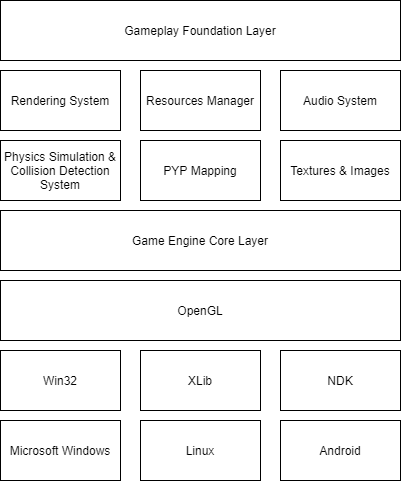

The diagram above was exported from draw.io. Its source (the exported page's mxGraphModel, read from the mxfile embedded in the PNG):
<mxGraphModel dx="981" dy="526" grid="1" gridSize="10" guides="1" tooltips="1" connect="1" arrows="1" fold="1" page="1" pageScale="1" pageWidth="827" pageHeight="1169" math="0" shadow="0">
  <root>
    <mxCell id="0" />
    <mxCell id="1" parent="0" />
    <mxCell id="JtgpPkH2AH6ZyidewmbD-1" value="Microsoft Windows" style="rounded=0;whiteSpace=wrap;html=1;" vertex="1" parent="1">
      <mxGeometry x="120" y="510" width="120" height="60" as="geometry" />
    </mxCell>
    <mxCell id="JtgpPkH2AH6ZyidewmbD-2" value="Linux" style="rounded=0;whiteSpace=wrap;html=1;" vertex="1" parent="1">
      <mxGeometry x="260" y="510" width="120" height="60" as="geometry" />
    </mxCell>
    <mxCell id="JtgpPkH2AH6ZyidewmbD-3" value="Android" style="rounded=0;whiteSpace=wrap;html=1;" vertex="1" parent="1">
      <mxGeometry x="400" y="510" width="120" height="60" as="geometry" />
    </mxCell>
    <mxCell id="JtgpPkH2AH6ZyidewmbD-4" value="Win32" style="rounded=0;whiteSpace=wrap;html=1;" vertex="1" parent="1">
      <mxGeometry x="120" y="440" width="120" height="60" as="geometry" />
    </mxCell>
    <mxCell id="JtgpPkH2AH6ZyidewmbD-5" value="XLib" style="rounded=0;whiteSpace=wrap;html=1;" vertex="1" parent="1">
      <mxGeometry x="260" y="440" width="120" height="60" as="geometry" />
    </mxCell>
    <mxCell id="JtgpPkH2AH6ZyidewmbD-6" value="NDK" style="rounded=0;whiteSpace=wrap;html=1;" vertex="1" parent="1">
      <mxGeometry x="400" y="440" width="120" height="60" as="geometry" />
    </mxCell>
    <mxCell id="JtgpPkH2AH6ZyidewmbD-7" value="OpenGL" style="rounded=0;whiteSpace=wrap;html=1;" vertex="1" parent="1">
      <mxGeometry x="120" y="370" width="400" height="60" as="geometry" />
    </mxCell>
    <mxCell id="JtgpPkH2AH6ZyidewmbD-8" value="Game Engine Core Layer" style="rounded=0;whiteSpace=wrap;html=1;" vertex="1" parent="1">
      <mxGeometry x="120" y="300" width="400" height="60" as="geometry" />
    </mxCell>
    <mxCell id="JtgpPkH2AH6ZyidewmbD-9" value="Rendering System" style="rounded=0;whiteSpace=wrap;html=1;" vertex="1" parent="1">
      <mxGeometry x="120" y="160" width="120" height="60" as="geometry" />
    </mxCell>
    <mxCell id="JtgpPkH2AH6ZyidewmbD-10" value="Resources Manager" style="rounded=0;whiteSpace=wrap;html=1;" vertex="1" parent="1">
      <mxGeometry x="260" y="160" width="120" height="60" as="geometry" />
    </mxCell>
    <mxCell id="JtgpPkH2AH6ZyidewmbD-11" value="PYP Mapping" style="rounded=0;whiteSpace=wrap;html=1;" vertex="1" parent="1">
      <mxGeometry x="260" y="230" width="120" height="60" as="geometry" />
    </mxCell>
    <mxCell id="JtgpPkH2AH6ZyidewmbD-12" value="Gameplay Foundation Layer" style="rounded=0;whiteSpace=wrap;html=1;" vertex="1" parent="1">
      <mxGeometry x="120" y="90" width="400" height="60" as="geometry" />
    </mxCell>
    <mxCell id="JtgpPkH2AH6ZyidewmbD-14" value="Physics Simulation &amp;amp; Collision Detection System" style="rounded=0;whiteSpace=wrap;html=1;" vertex="1" parent="1">
      <mxGeometry x="120" y="230" width="120" height="60" as="geometry" />
    </mxCell>
    <mxCell id="JtgpPkH2AH6ZyidewmbD-15" value="Textures &amp;amp; Images" style="rounded=0;whiteSpace=wrap;html=1;" vertex="1" parent="1">
      <mxGeometry x="400" y="230" width="120" height="60" as="geometry" />
    </mxCell>
    <mxCell id="JtgpPkH2AH6ZyidewmbD-16" value="Audio System" style="rounded=0;whiteSpace=wrap;html=1;" vertex="1" parent="1">
      <mxGeometry x="400" y="160" width="120" height="60" as="geometry" />
    </mxCell>
  </root>
</mxGraphModel>